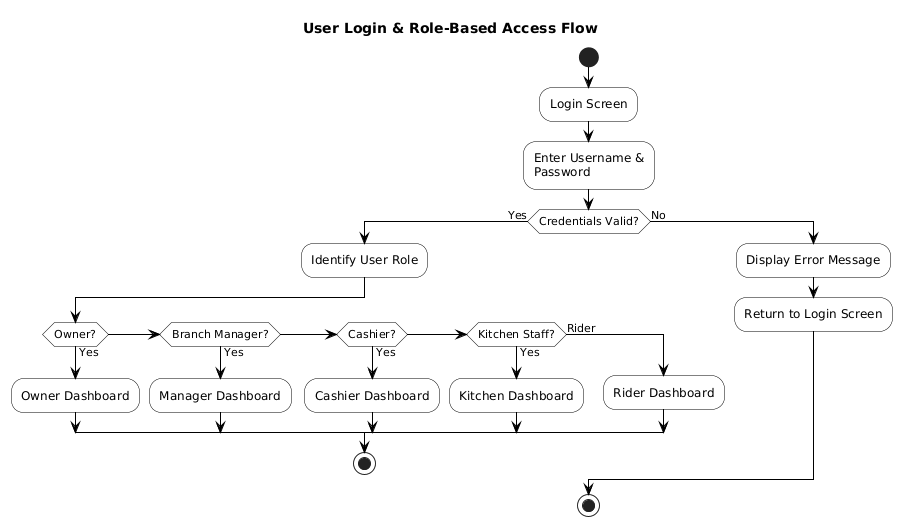

The diagram above was rendered by PlantUML. Its source (embedded in the PNG):
@startuml
title User Login & Role-Based Access Flow

skinparam Monochrome true
skinparam Shadowing false
skinparam BackgroundColor white

skinparam ActivityBackgroundColor white
skinparam ActivityBorderColor black

skinparam DiamondBackgroundColor white
skinparam DiamondBorderColor black

skinparam ArrowColor black

start

:Login Screen;

:Enter Username &
Password;

if (Credentials Valid?) then (Yes)

    :Identify User Role;

    if (Owner?) then (Yes)
        :Owner Dashboard;
    elseif (Branch Manager?) then (Yes)
        :Manager Dashboard;
    elseif (Cashier?) then (Yes)
        :Cashier Dashboard;
    elseif (Kitchen Staff?) then (Yes)
        :Kitchen Dashboard;
    else (Rider)
        :Rider Dashboard;
    endif

    stop

else (No)

    :Display Error Message;
    :Return to Login Screen;

endif

stop
@enduml